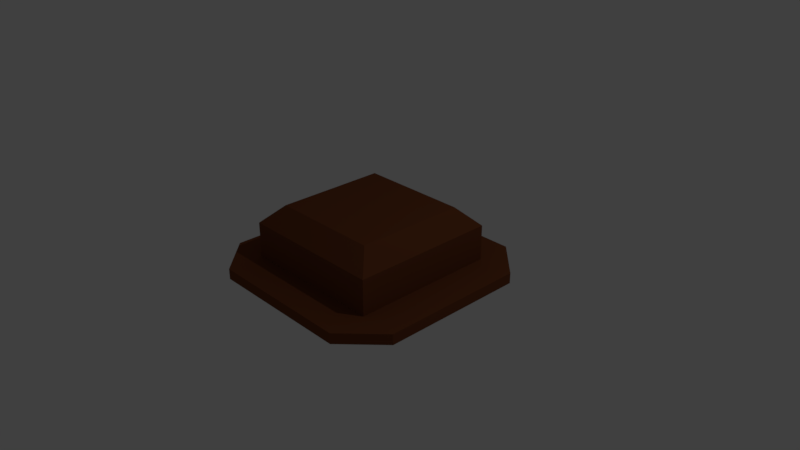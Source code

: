 # Source: hat.blend  (saved by Blender 2.79.0; exported with 4.5.12 LTS)
import bpy
from mathutils import Matrix  # noqa: F401  (used for matrix-valued properties, if any)

bpy.ops.wm.read_factory_settings(use_empty=True)
scene = bpy.context.scene
scene.name = 'Scene'

# ---- collections
col_collection_1 = bpy.data.collections.new('Collection 1'); scene.collection.children.link(col_collection_1)

# ---- materials (node trees are filled in below, after node groups)
mat_skin = bpy.data.materials.new('Skin')
mat_skin.alpha_threshold = 0.0
mat_skin.use_transparent_shadow = False
mat_skin.diffuse_color = (0.5382, 0.3997, 0.289, 1.0)
mat_skin.roughness = 0.5
mat_skin.line_color = (0.0, 0.0, 0.0, 1.0)
mat_brown = bpy.data.materials.new('Brown')
mat_brown.alpha_threshold = 0.0
mat_brown.use_transparent_shadow = False
mat_brown.diffuse_color = (0.1734, 0.05305, 0.0194, 1.0)
mat_brown.roughness = 0.5
mat_hair = bpy.data.materials.new('Hair')
mat_hair.alpha_threshold = 0.0
mat_hair.use_transparent_shadow = False
mat_hair.diffuse_color = (0.02037, 0.009547, 0.008135, 1.0)
mat_hair.roughness = 0.5
mat_hair.specular_intensity = 0.285
mat_black = bpy.data.materials.new('Black')
mat_black.alpha_threshold = 0.0
mat_black.use_transparent_shadow = False
mat_black.diffuse_color = (0.00637, 0.00637, 0.00637, 1.0)
mat_black.roughness = 0.5
mat_black.specular_intensity = 0.7523
mat_white = bpy.data.materials.new('White')
mat_white.alpha_threshold = 0.0
mat_white.use_transparent_shadow = False
mat_white.roughness = 0.5

# ---- material node trees

# ---- world
world_world = bpy.data.worlds.new('World'); scene.world = world_world
world_world.color = (0.05088, 0.05088, 0.05088)
world_world.use_sun_shadow = False
world_world.sun_shadow_jitter_overblur = 0.0
world_world.cycles.sampling_method = 'MANUAL'

# ---- cameras
cam_camera = bpy.data.cameras.new('Camera')
cam_camera.clip_end = 100.0
cam_camera.lens = 35.0
cam_camera.sensor_width = 32.0
cam_camera.sensor_height = 18.0
cam_camera.ortho_scale = 7.314
cam_camera.dof.focus_distance = 0.0
cam_camera.dof.aperture_fstop = 128.0

# ---- lights
light_lamp = bpy.data.lights.new('Lamp', 'POINT')
light_lamp.transmission_factor = 0.0
light_lamp.cutoff_distance = 30.0
light_lamp.energy = 100.0
light_lamp.shadow_buffer_clip_start = 1.001
light_lamp.shadow_soft_size = 0.1
light_lamp.shadow_maximum_resolution = 0.006
light_lamp.use_absolute_resolution = True

# ---- meshes
me_cube_004 = bpy.data.meshes.new('Cube.004')
me_cube_004.from_pydata([(1.0, 1.026, -0.06543), (0.75, 0.7759, 0.6668), (1.0, 1.026, 0.4168), (0.75, -0.7241, 0.6668), (1.0, -0.9741, 0.4168), (1.0, -0.9741, -0.06543), (0.8274, -0.8015, -0.2098), (1.5, -0.9741, -0.06543), (1.5, -0.9741, -0.2098), (1.5, 1.026, -0.06543), (1.5, 1.026, -0.2098), (1.0, -1.474, -0.06543), (1.0, -1.474, -0.2098), (1.0, 1.526, -0.06543), (1.0, 1.526, -0.2098), (0.8274, 0.8534, -0.2098), (-1.0, 1.026, -0.06543), (-0.75, 0.7759, 0.6668), (-1.0, 1.026, 0.4168), (-0.75, -0.7241, 0.6668), (-1.0, -0.9741, 0.4168), (-1.0, -0.9741, -0.06543), (-0.8274, -0.8015, -0.2098), (-1.5, -0.9741, -0.06543), (-1.5, -0.9741, -0.2098), (-1.5, 1.026, -0.06543), (-1.5, 1.026, -0.2098), (-1.0, -1.474, -0.06543), (-1.0, -1.474, -0.2098), (-1.0, 1.526, -0.06543), (-1.0, 1.526, -0.2098), (-1.431e-06, 1.026, 0.4168), (-1.431e-06, 0.7759, 0.6668), (-1.431e-06, -0.7241, 0.6668), (-1.431e-06, -0.9741, 0.4168), (-1.431e-06, 1.026, -0.06543), (-1.431e-06, -0.8015, -0.2098), (-1.431e-06, -0.9741, -0.06543), (-1.431e-06, -1.474, -0.2098), (-1.431e-06, -1.474, -0.06543), (-1.431e-06, 1.526, -0.06543), (-1.431e-06, 1.526, -0.2098), (-0.8274, 0.8534, -0.2098), (-1.431e-06, 0.8534, -0.2098), (0.8274, 0.8534, -0.2098), (0.6206, 0.6465, 0.5224), (0.8274, 0.8534, 0.2724), (0.6206, -0.5947, 0.5224), (0.8274, -0.8015, 0.2724), (0.8274, -0.8015, -0.2098), (-0.8274, 0.8534, -0.2098), (-0.6206, 0.6465, 0.5224), (-0.8274, 0.8534, 0.2724), (-0.6206, -0.5947, 0.5224), (-0.8274, -0.8015, 0.2724), (-0.8274, -0.8015, -0.2098), (-1.431e-06, 0.8534, 0.2724), (-1.431e-06, 0.6465, 0.5224), (-1.431e-06, -0.5947, 0.5224), (-1.431e-06, -0.8015, 0.2724), (-1.431e-06, 0.8534, -0.2098), (-1.431e-06, -0.8015, -0.2098)], [], [(0, 2, 4, 5), (1, 3, 4, 2), (35, 0, 13, 40), (38, 28, 22, 36), (10, 9, 7, 8), (0, 5, 7, 9), (12, 8, 7, 11), (5, 11, 7), (12, 6, 8), (13, 9, 10, 14), (13, 0, 9), (13, 14, 41, 40), (5, 37, 39, 11), (12, 11, 39, 38), (3, 33, 34, 4), (2, 31, 32, 1), (2, 0, 35, 31), (1, 32, 33, 3), (5, 4, 34, 37), (43, 42, 30, 41), (16, 21, 20, 18), (17, 18, 20, 19), (35, 40, 29, 16), (38, 36, 6, 12), (26, 24, 23, 25), (16, 25, 23, 21), (28, 27, 23, 24), (21, 23, 27), (28, 24, 22), (29, 30, 26, 25), (29, 25, 16), (29, 40, 41, 30), (21, 27, 39, 37), (28, 38, 39, 27), (19, 20, 34, 33), (18, 17, 32, 31), (18, 31, 35, 16), (17, 19, 33, 32), (21, 37, 34, 20), (14, 10, 15), (41, 14, 15, 43), (30, 42, 26), (10, 8, 6, 15), (26, 42, 22, 24), (44, 46, 48, 49), (45, 47, 48, 46), (47, 58, 59, 48), (46, 56, 57, 45), (46, 44, 60, 56), (45, 57, 58, 47), (49, 48, 59, 61), (50, 55, 54, 52), (51, 52, 54, 53), (53, 54, 59, 58), (52, 51, 57, 56), (52, 56, 60, 50), (51, 53, 58, 57), (55, 61, 59, 54)])
me_cube_004.polygons.foreach_set('material_index', [1, 1, 1, 1, 1, 1, 1, 1, 1, 1, 1, 1, 1, 1, 1, 1, 1, 1, 1, 1, 1, 1, 1, 1, 1, 1, 1, 1, 1, 1, 1, 1, 1, 1, 1, 1, 1, 1, 1, 1, 1, 1, 1, 1, 1, 1, 1, 1, 1, 1, 1, 1, 1, 1, 1, 1, 1, 1])
me_cube_004.materials.append(mat_skin)
me_cube_004.materials.append(mat_brown)
me_cube_004.materials.append(mat_hair)
me_cube_004.materials.append(mat_black)
me_cube_004.materials.append(mat_white)
me_cube_004.use_remesh_preserve_volume = False
me_cube_004.use_remesh_preserve_attributes = False
me_cube_004.use_mirror_vertex_groups = False
me_cube_004.update()

# ---- objects
ob_lamp = bpy.data.objects.new('Lamp', light_lamp)
ob_camera = bpy.data.objects.new('Camera', cam_camera)
ob_hat = bpy.data.objects.new('hat', me_cube_004)

# ---- transforms, parenting, visibility, modifiers, constraints
ob_lamp.location = (4.076, 1.005, 5.904)
ob_lamp.rotation_euler = (0.6503, 0.05522, 1.866)
ob_lamp.lock_rotations_4d = False
ob_lamp.empty_display_type = 'ARROWS'
ob_lamp.color = (0.0, 0.0, 0.0, 0.0)
ob_lamp.lineart.crease_threshold = 0.0
ob_camera.location = (7.481, -6.508, 5.344)
ob_camera.rotation_euler = (1.109, 0.0, 0.8149)
ob_camera.lock_rotations_4d = False
ob_camera.empty_display_type = 'ARROWS'
ob_camera.color = (0.0, 0.0, 0.0, 0.0)
ob_camera.display_type = 'WIRE'
ob_camera.lineart.crease_threshold = 0.0
ob_hat.location = (0.0, 0.0, 0.0)
ob_hat.lock_rotations_4d = False
ob_hat.empty_display_type = 'ARROWS'
ob_hat.lineart.crease_threshold = 0.0
_vg = ob_hat.vertex_groups.new(name='Root')
_vg = ob_hat.vertex_groups.new(name='Body')
_vg = ob_hat.vertex_groups.new(name='Head')
_vg = ob_hat.vertex_groups.new(name='Arm.L')
_vg = ob_hat.vertex_groups.new(name='Leg.L')
_vg = ob_hat.vertex_groups.new(name='Arm.R')
_vg = ob_hat.vertex_groups.new(name='Leg.R')

# ---- collection membership
col_collection_1.objects.link(ob_lamp)
col_collection_1.objects.link(ob_camera)
col_collection_1.objects.link(ob_hat)

# ---- scene / render settings (as saved in the file)
scene.camera = ob_camera
scene.frame_start = 1; scene.frame_end = 250; scene.frame_set(1)
scene.render.engine = 'BLENDER_EEVEE_NEXT'
scene.render.resolution_percentage = 50
scene.render.dither_intensity = 0.0
scene.cycles.use_denoising = False
scene.cycles.samples = 128
scene.cycles.sampling_pattern = 'TABULATED_SOBOL'
scene.cycles.use_adaptive_sampling = False
scene.cycles.use_light_tree = False
scene.cycles.blur_glossy = 0.0
scene.cycles.sample_clamp_indirect = 0.0
scene.view_settings.view_transform = 'Standard'
bpy.context.view_layer.update()
